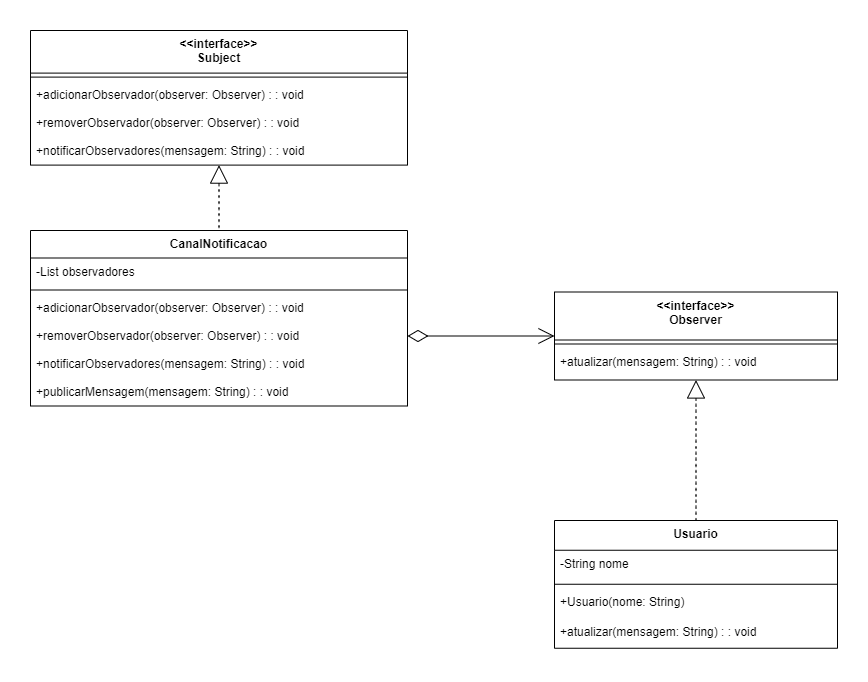

The diagram above was exported from draw.io. Its source (the exported page's mxGraphModel, read from the mxfile embedded in the PNG):
<mxGraphModel dx="1393" dy="763" grid="1" gridSize="10" guides="1" tooltips="1" connect="1" arrows="1" fold="1" page="1" pageScale="1" pageWidth="827" pageHeight="1169" math="0" shadow="0">
  <root>
    <mxCell id="0" />
    <mxCell id="1" parent="0" />
    <mxCell id="lSXWf_NKc3U28GPXBASe-1" value="&lt;&lt;interface&gt;&gt;&#10;Subject" style="swimlane;fontStyle=1;align=center;verticalAlign=top;childLayout=stackLayout;horizontal=1;startSize=42.599999999999994;horizontalStack=0;resizeParent=1;resizeParentMax=0;resizeLast=0;collapsible=0;marginBottom=0;" vertex="1" parent="1">
      <mxGeometry x="20" y="20" width="377" height="134.6" as="geometry" />
    </mxCell>
    <mxCell id="lSXWf_NKc3U28GPXBASe-2" style="line;strokeWidth=1;fillColor=none;align=left;verticalAlign=middle;spacingTop=-1;spacingLeft=3;spacingRight=3;rotatable=0;labelPosition=right;points=[];portConstraint=eastwest;strokeColor=inherit;" vertex="1" parent="lSXWf_NKc3U28GPXBASe-1">
      <mxGeometry y="42.599999999999994" width="377" height="8" as="geometry" />
    </mxCell>
    <mxCell id="lSXWf_NKc3U28GPXBASe-3" value="+adicionarObservador(observer: Observer) : : void" style="text;strokeColor=none;fillColor=none;align=left;verticalAlign=top;spacingLeft=4;spacingRight=4;overflow=hidden;rotatable=0;points=[[0,0.5],[1,0.5]];portConstraint=eastwest;" vertex="1" parent="lSXWf_NKc3U28GPXBASe-1">
      <mxGeometry y="50.599999999999994" width="377" height="28" as="geometry" />
    </mxCell>
    <mxCell id="lSXWf_NKc3U28GPXBASe-4" value="+removerObservador(observer: Observer) : : void" style="text;strokeColor=none;fillColor=none;align=left;verticalAlign=top;spacingLeft=4;spacingRight=4;overflow=hidden;rotatable=0;points=[[0,0.5],[1,0.5]];portConstraint=eastwest;" vertex="1" parent="lSXWf_NKc3U28GPXBASe-1">
      <mxGeometry y="78.6" width="377" height="28" as="geometry" />
    </mxCell>
    <mxCell id="lSXWf_NKc3U28GPXBASe-5" value="+notificarObservadores(mensagem: String) : : void" style="text;strokeColor=none;fillColor=none;align=left;verticalAlign=top;spacingLeft=4;spacingRight=4;overflow=hidden;rotatable=0;points=[[0,0.5],[1,0.5]];portConstraint=eastwest;" vertex="1" parent="lSXWf_NKc3U28GPXBASe-1">
      <mxGeometry y="106.6" width="377" height="28" as="geometry" />
    </mxCell>
    <mxCell id="lSXWf_NKc3U28GPXBASe-6" value="&lt;&lt;interface&gt;&gt;&#10;Observer" style="swimlane;fontStyle=1;align=center;verticalAlign=top;childLayout=stackLayout;horizontal=1;startSize=48;horizontalStack=0;resizeParent=1;resizeParentMax=0;resizeLast=0;collapsible=0;marginBottom=0;" vertex="1" parent="1">
      <mxGeometry x="544" y="281.5" width="283" height="88" as="geometry" />
    </mxCell>
    <mxCell id="lSXWf_NKc3U28GPXBASe-7" style="line;strokeWidth=1;fillColor=none;align=left;verticalAlign=middle;spacingTop=-1;spacingLeft=3;spacingRight=3;rotatable=0;labelPosition=right;points=[];portConstraint=eastwest;strokeColor=inherit;" vertex="1" parent="lSXWf_NKc3U28GPXBASe-6">
      <mxGeometry y="48" width="283" height="8" as="geometry" />
    </mxCell>
    <mxCell id="lSXWf_NKc3U28GPXBASe-8" value="+atualizar(mensagem: String) : : void" style="text;strokeColor=none;fillColor=none;align=left;verticalAlign=top;spacingLeft=4;spacingRight=4;overflow=hidden;rotatable=0;points=[[0,0.5],[1,0.5]];portConstraint=eastwest;" vertex="1" parent="lSXWf_NKc3U28GPXBASe-6">
      <mxGeometry y="56" width="283" height="32" as="geometry" />
    </mxCell>
    <mxCell id="lSXWf_NKc3U28GPXBASe-9" value="CanalNotificacao" style="swimlane;fontStyle=1;align=center;verticalAlign=top;childLayout=stackLayout;horizontal=1;startSize=27.5;horizontalStack=0;resizeParent=1;resizeParentMax=0;resizeLast=0;collapsible=0;marginBottom=0;" vertex="1" parent="1">
      <mxGeometry x="20" y="220" width="377" height="175.5" as="geometry" />
    </mxCell>
    <mxCell id="lSXWf_NKc3U28GPXBASe-10" value="-List observadores" style="text;strokeColor=none;fillColor=none;align=left;verticalAlign=top;spacingLeft=4;spacingRight=4;overflow=hidden;rotatable=0;points=[[0,0.5],[1,0.5]];portConstraint=eastwest;" vertex="1" parent="lSXWf_NKc3U28GPXBASe-9">
      <mxGeometry y="27.5" width="377" height="28" as="geometry" />
    </mxCell>
    <mxCell id="lSXWf_NKc3U28GPXBASe-11" style="line;strokeWidth=1;fillColor=none;align=left;verticalAlign=middle;spacingTop=-1;spacingLeft=3;spacingRight=3;rotatable=0;labelPosition=right;points=[];portConstraint=eastwest;strokeColor=inherit;" vertex="1" parent="lSXWf_NKc3U28GPXBASe-9">
      <mxGeometry y="55.5" width="377" height="8" as="geometry" />
    </mxCell>
    <mxCell id="lSXWf_NKc3U28GPXBASe-12" value="+adicionarObservador(observer: Observer) : : void" style="text;strokeColor=none;fillColor=none;align=left;verticalAlign=top;spacingLeft=4;spacingRight=4;overflow=hidden;rotatable=0;points=[[0,0.5],[1,0.5]];portConstraint=eastwest;" vertex="1" parent="lSXWf_NKc3U28GPXBASe-9">
      <mxGeometry y="63.5" width="377" height="28" as="geometry" />
    </mxCell>
    <mxCell id="lSXWf_NKc3U28GPXBASe-13" value="+removerObservador(observer: Observer) : : void" style="text;strokeColor=none;fillColor=none;align=left;verticalAlign=top;spacingLeft=4;spacingRight=4;overflow=hidden;rotatable=0;points=[[0,0.5],[1,0.5]];portConstraint=eastwest;" vertex="1" parent="lSXWf_NKc3U28GPXBASe-9">
      <mxGeometry y="91.5" width="377" height="28" as="geometry" />
    </mxCell>
    <mxCell id="lSXWf_NKc3U28GPXBASe-14" value="+notificarObservadores(mensagem: String) : : void" style="text;strokeColor=none;fillColor=none;align=left;verticalAlign=top;spacingLeft=4;spacingRight=4;overflow=hidden;rotatable=0;points=[[0,0.5],[1,0.5]];portConstraint=eastwest;" vertex="1" parent="lSXWf_NKc3U28GPXBASe-9">
      <mxGeometry y="119.5" width="377" height="28" as="geometry" />
    </mxCell>
    <mxCell id="lSXWf_NKc3U28GPXBASe-15" value="+publicarMensagem(mensagem: String) : : void" style="text;strokeColor=none;fillColor=none;align=left;verticalAlign=top;spacingLeft=4;spacingRight=4;overflow=hidden;rotatable=0;points=[[0,0.5],[1,0.5]];portConstraint=eastwest;" vertex="1" parent="lSXWf_NKc3U28GPXBASe-9">
      <mxGeometry y="147.5" width="377" height="28" as="geometry" />
    </mxCell>
    <mxCell id="lSXWf_NKc3U28GPXBASe-16" value="Usuario" style="swimlane;fontStyle=1;align=center;verticalAlign=top;childLayout=stackLayout;horizontal=1;startSize=29.75;horizontalStack=0;resizeParent=1;resizeParentMax=0;resizeLast=0;collapsible=0;marginBottom=0;" vertex="1" parent="1">
      <mxGeometry x="544" y="510" width="283" height="127.75" as="geometry" />
    </mxCell>
    <mxCell id="lSXWf_NKc3U28GPXBASe-17" value="-String nome" style="text;strokeColor=none;fillColor=none;align=left;verticalAlign=top;spacingLeft=4;spacingRight=4;overflow=hidden;rotatable=0;points=[[0,0.5],[1,0.5]];portConstraint=eastwest;" vertex="1" parent="lSXWf_NKc3U28GPXBASe-16">
      <mxGeometry y="29.75" width="283" height="30" as="geometry" />
    </mxCell>
    <mxCell id="lSXWf_NKc3U28GPXBASe-18" style="line;strokeWidth=1;fillColor=none;align=left;verticalAlign=middle;spacingTop=-1;spacingLeft=3;spacingRight=3;rotatable=0;labelPosition=right;points=[];portConstraint=eastwest;strokeColor=inherit;" vertex="1" parent="lSXWf_NKc3U28GPXBASe-16">
      <mxGeometry y="59.75" width="283" height="8" as="geometry" />
    </mxCell>
    <mxCell id="lSXWf_NKc3U28GPXBASe-19" value="+Usuario(nome: String)" style="text;strokeColor=none;fillColor=none;align=left;verticalAlign=top;spacingLeft=4;spacingRight=4;overflow=hidden;rotatable=0;points=[[0,0.5],[1,0.5]];portConstraint=eastwest;" vertex="1" parent="lSXWf_NKc3U28GPXBASe-16">
      <mxGeometry y="67.75" width="283" height="30" as="geometry" />
    </mxCell>
    <mxCell id="lSXWf_NKc3U28GPXBASe-20" value="+atualizar(mensagem: String) : : void" style="text;strokeColor=none;fillColor=none;align=left;verticalAlign=top;spacingLeft=4;spacingRight=4;overflow=hidden;rotatable=0;points=[[0,0.5],[1,0.5]];portConstraint=eastwest;" vertex="1" parent="lSXWf_NKc3U28GPXBASe-16">
      <mxGeometry y="97.75" width="283" height="30" as="geometry" />
    </mxCell>
    <mxCell id="lSXWf_NKc3U28GPXBASe-21" value="" style="curved=1;dashed=1;startArrow=block;startSize=16;startFill=0;endArrow=none;exitX=0.5;exitY=1;entryX=0.5;entryY=0;rounded=0;" edge="1" parent="1" source="lSXWf_NKc3U28GPXBASe-1" target="lSXWf_NKc3U28GPXBASe-9">
      <mxGeometry relative="1" as="geometry">
        <Array as="points" />
      </mxGeometry>
    </mxCell>
    <mxCell id="lSXWf_NKc3U28GPXBASe-22" value="" style="curved=1;dashed=1;startArrow=block;startSize=16;startFill=0;endArrow=none;exitX=0.5;exitY=1;entryX=0.5;entryY=0;rounded=0;" edge="1" parent="1" source="lSXWf_NKc3U28GPXBASe-6" target="lSXWf_NKc3U28GPXBASe-16">
      <mxGeometry relative="1" as="geometry">
        <Array as="points" />
      </mxGeometry>
    </mxCell>
    <mxCell id="lSXWf_NKc3U28GPXBASe-23" value="" style="curved=1;startArrow=diamondThin;startSize=18;startFill=0;endArrow=open;endSize=14;exitX=1;exitY=0.5;entryX=0;entryY=0.5;rounded=0;exitDx=0;exitDy=0;entryDx=0;entryDy=0;" edge="1" parent="1" source="lSXWf_NKc3U28GPXBASe-13" target="lSXWf_NKc3U28GPXBASe-6">
      <mxGeometry relative="1" as="geometry">
        <Array as="points" />
      </mxGeometry>
    </mxCell>
  </root>
</mxGraphModel>